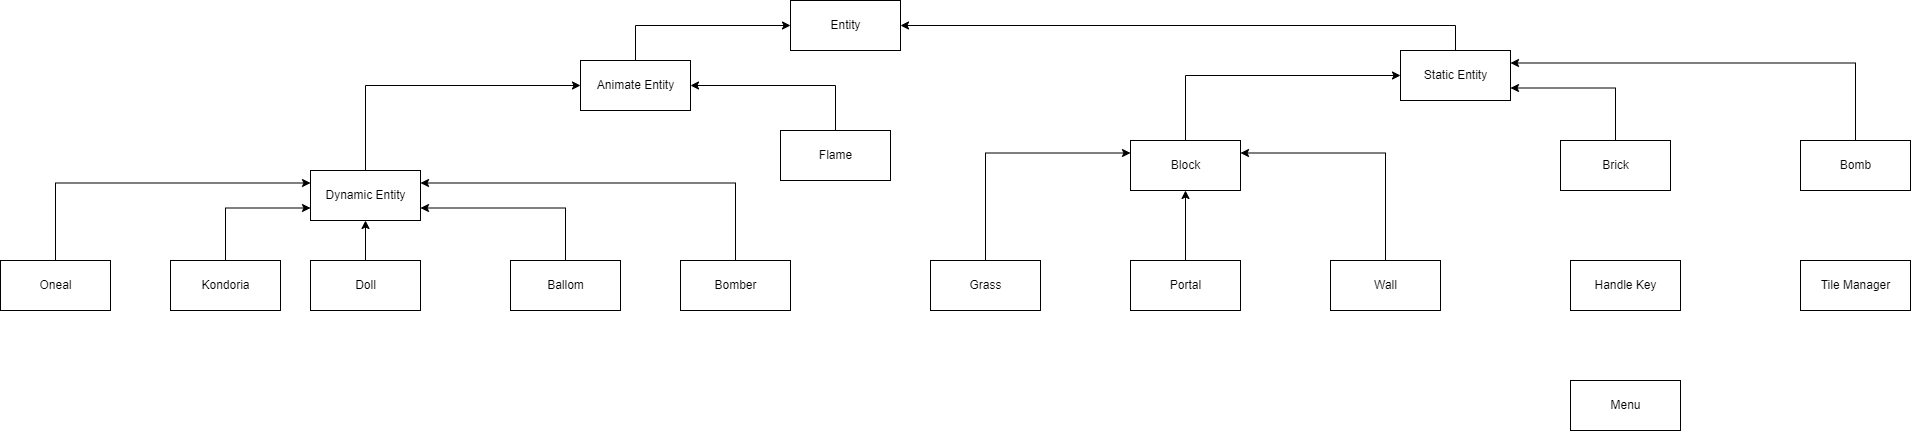

The diagram above was exported from draw.io. Its source (the exported page's mxGraphModel, read from the mxfile embedded in the PNG):
<mxGraphModel dx="2553" dy="790" grid="1" gridSize="10" guides="1" tooltips="1" connect="1" arrows="1" fold="1" page="1" pageScale="1" pageWidth="850" pageHeight="1100" math="0" shadow="0">
  <root>
    <mxCell id="0" />
    <mxCell id="1" parent="0" />
    <mxCell id="D6my291WJIvYlBMkrqva-2" value="Entity" style="html=1;" vertex="1" parent="1">
      <mxGeometry x="340" y="20" width="110" height="50" as="geometry" />
    </mxCell>
    <mxCell id="D6my291WJIvYlBMkrqva-46" style="edgeStyle=orthogonalEdgeStyle;rounded=0;orthogonalLoop=1;jettySize=auto;html=1;exitX=0.5;exitY=0;exitDx=0;exitDy=0;entryX=0;entryY=0.5;entryDx=0;entryDy=0;" edge="1" parent="1" source="D6my291WJIvYlBMkrqva-4" target="D6my291WJIvYlBMkrqva-2">
      <mxGeometry relative="1" as="geometry" />
    </mxCell>
    <mxCell id="D6my291WJIvYlBMkrqva-4" value="Animate Entity" style="html=1;" vertex="1" parent="1">
      <mxGeometry x="130" y="80" width="110" height="50" as="geometry" />
    </mxCell>
    <mxCell id="D6my291WJIvYlBMkrqva-39" style="edgeStyle=orthogonalEdgeStyle;rounded=0;orthogonalLoop=1;jettySize=auto;html=1;exitX=0.5;exitY=0;exitDx=0;exitDy=0;entryX=1;entryY=0.5;entryDx=0;entryDy=0;" edge="1" parent="1" source="D6my291WJIvYlBMkrqva-5" target="D6my291WJIvYlBMkrqva-2">
      <mxGeometry relative="1" as="geometry" />
    </mxCell>
    <mxCell id="D6my291WJIvYlBMkrqva-5" value="Static Entity" style="html=1;" vertex="1" parent="1">
      <mxGeometry x="950" y="70" width="110" height="50" as="geometry" />
    </mxCell>
    <mxCell id="D6my291WJIvYlBMkrqva-32" style="edgeStyle=orthogonalEdgeStyle;rounded=0;orthogonalLoop=1;jettySize=auto;html=1;exitX=0.5;exitY=0;exitDx=0;exitDy=0;entryX=0;entryY=0.5;entryDx=0;entryDy=0;" edge="1" parent="1" source="D6my291WJIvYlBMkrqva-7" target="D6my291WJIvYlBMkrqva-4">
      <mxGeometry relative="1" as="geometry" />
    </mxCell>
    <mxCell id="D6my291WJIvYlBMkrqva-7" value="Dynamic Entity" style="html=1;" vertex="1" parent="1">
      <mxGeometry x="-140" y="190" width="110" height="50" as="geometry" />
    </mxCell>
    <mxCell id="D6my291WJIvYlBMkrqva-36" style="edgeStyle=orthogonalEdgeStyle;rounded=0;orthogonalLoop=1;jettySize=auto;html=1;exitX=0.5;exitY=0;exitDx=0;exitDy=0;entryX=0.5;entryY=1;entryDx=0;entryDy=0;" edge="1" parent="1" source="D6my291WJIvYlBMkrqva-9" target="D6my291WJIvYlBMkrqva-7">
      <mxGeometry relative="1" as="geometry" />
    </mxCell>
    <mxCell id="D6my291WJIvYlBMkrqva-9" value="Doll" style="html=1;" vertex="1" parent="1">
      <mxGeometry x="-140" y="280" width="110" height="50" as="geometry" />
    </mxCell>
    <mxCell id="D6my291WJIvYlBMkrqva-34" style="edgeStyle=orthogonalEdgeStyle;rounded=0;orthogonalLoop=1;jettySize=auto;html=1;exitX=0.5;exitY=0;exitDx=0;exitDy=0;entryX=0;entryY=0.75;entryDx=0;entryDy=0;" edge="1" parent="1" source="D6my291WJIvYlBMkrqva-10" target="D6my291WJIvYlBMkrqva-7">
      <mxGeometry relative="1" as="geometry" />
    </mxCell>
    <mxCell id="D6my291WJIvYlBMkrqva-10" value="Kondoria" style="html=1;" vertex="1" parent="1">
      <mxGeometry x="-280" y="280" width="110" height="50" as="geometry" />
    </mxCell>
    <mxCell id="D6my291WJIvYlBMkrqva-38" style="edgeStyle=orthogonalEdgeStyle;rounded=0;orthogonalLoop=1;jettySize=auto;html=1;exitX=0.5;exitY=0;exitDx=0;exitDy=0;entryX=1;entryY=0.75;entryDx=0;entryDy=0;" edge="1" parent="1" source="D6my291WJIvYlBMkrqva-11" target="D6my291WJIvYlBMkrqva-7">
      <mxGeometry relative="1" as="geometry" />
    </mxCell>
    <mxCell id="D6my291WJIvYlBMkrqva-11" value="Ballom" style="html=1;" vertex="1" parent="1">
      <mxGeometry x="60" y="280" width="110" height="50" as="geometry" />
    </mxCell>
    <mxCell id="D6my291WJIvYlBMkrqva-37" style="edgeStyle=orthogonalEdgeStyle;rounded=0;orthogonalLoop=1;jettySize=auto;html=1;exitX=0.5;exitY=0;exitDx=0;exitDy=0;entryX=1;entryY=0.25;entryDx=0;entryDy=0;" edge="1" parent="1" source="D6my291WJIvYlBMkrqva-12" target="D6my291WJIvYlBMkrqva-7">
      <mxGeometry relative="1" as="geometry" />
    </mxCell>
    <mxCell id="D6my291WJIvYlBMkrqva-12" value="Bomber" style="html=1;" vertex="1" parent="1">
      <mxGeometry x="230" y="280" width="110" height="50" as="geometry" />
    </mxCell>
    <mxCell id="D6my291WJIvYlBMkrqva-33" style="edgeStyle=orthogonalEdgeStyle;rounded=0;orthogonalLoop=1;jettySize=auto;html=1;exitX=0.5;exitY=0;exitDx=0;exitDy=0;entryX=0;entryY=0.25;entryDx=0;entryDy=0;" edge="1" parent="1" source="D6my291WJIvYlBMkrqva-13" target="D6my291WJIvYlBMkrqva-7">
      <mxGeometry relative="1" as="geometry" />
    </mxCell>
    <mxCell id="D6my291WJIvYlBMkrqva-13" value="Oneal" style="html=1;" vertex="1" parent="1">
      <mxGeometry x="-450" y="280" width="110" height="50" as="geometry" />
    </mxCell>
    <mxCell id="D6my291WJIvYlBMkrqva-31" style="edgeStyle=orthogonalEdgeStyle;rounded=0;orthogonalLoop=1;jettySize=auto;html=1;exitX=0.5;exitY=0;exitDx=0;exitDy=0;entryX=1;entryY=0.5;entryDx=0;entryDy=0;" edge="1" parent="1" source="D6my291WJIvYlBMkrqva-24" target="D6my291WJIvYlBMkrqva-4">
      <mxGeometry relative="1" as="geometry" />
    </mxCell>
    <mxCell id="D6my291WJIvYlBMkrqva-24" value="Flame" style="html=1;" vertex="1" parent="1">
      <mxGeometry x="330" y="150" width="110" height="50" as="geometry" />
    </mxCell>
    <mxCell id="D6my291WJIvYlBMkrqva-47" style="edgeStyle=orthogonalEdgeStyle;rounded=0;orthogonalLoop=1;jettySize=auto;html=1;exitX=0.5;exitY=0;exitDx=0;exitDy=0;entryX=0;entryY=0.5;entryDx=0;entryDy=0;" edge="1" parent="1" source="D6my291WJIvYlBMkrqva-26" target="D6my291WJIvYlBMkrqva-5">
      <mxGeometry relative="1" as="geometry" />
    </mxCell>
    <mxCell id="D6my291WJIvYlBMkrqva-26" value="Block" style="html=1;" vertex="1" parent="1">
      <mxGeometry x="680" y="160" width="110" height="50" as="geometry" />
    </mxCell>
    <mxCell id="D6my291WJIvYlBMkrqva-41" style="edgeStyle=orthogonalEdgeStyle;rounded=0;orthogonalLoop=1;jettySize=auto;html=1;exitX=0.5;exitY=0;exitDx=0;exitDy=0;entryX=0;entryY=0.25;entryDx=0;entryDy=0;" edge="1" parent="1" source="D6my291WJIvYlBMkrqva-27" target="D6my291WJIvYlBMkrqva-26">
      <mxGeometry relative="1" as="geometry" />
    </mxCell>
    <mxCell id="D6my291WJIvYlBMkrqva-27" value="Grass" style="html=1;" vertex="1" parent="1">
      <mxGeometry x="480" y="280" width="110" height="50" as="geometry" />
    </mxCell>
    <mxCell id="D6my291WJIvYlBMkrqva-42" style="edgeStyle=orthogonalEdgeStyle;rounded=0;orthogonalLoop=1;jettySize=auto;html=1;exitX=0.5;exitY=0;exitDx=0;exitDy=0;entryX=0.5;entryY=1;entryDx=0;entryDy=0;" edge="1" parent="1" source="D6my291WJIvYlBMkrqva-28" target="D6my291WJIvYlBMkrqva-26">
      <mxGeometry relative="1" as="geometry" />
    </mxCell>
    <mxCell id="D6my291WJIvYlBMkrqva-28" value="Portal" style="html=1;" vertex="1" parent="1">
      <mxGeometry x="680" y="280" width="110" height="50" as="geometry" />
    </mxCell>
    <mxCell id="D6my291WJIvYlBMkrqva-45" style="edgeStyle=orthogonalEdgeStyle;rounded=0;orthogonalLoop=1;jettySize=auto;html=1;exitX=0.5;exitY=0;exitDx=0;exitDy=0;entryX=1;entryY=0.25;entryDx=0;entryDy=0;" edge="1" parent="1" source="D6my291WJIvYlBMkrqva-29" target="D6my291WJIvYlBMkrqva-26">
      <mxGeometry relative="1" as="geometry" />
    </mxCell>
    <mxCell id="D6my291WJIvYlBMkrqva-29" value="Wall" style="html=1;" vertex="1" parent="1">
      <mxGeometry x="880" y="280" width="110" height="50" as="geometry" />
    </mxCell>
    <mxCell id="D6my291WJIvYlBMkrqva-50" style="edgeStyle=orthogonalEdgeStyle;rounded=0;orthogonalLoop=1;jettySize=auto;html=1;exitX=0.5;exitY=0;exitDx=0;exitDy=0;entryX=1;entryY=0.75;entryDx=0;entryDy=0;" edge="1" parent="1" source="D6my291WJIvYlBMkrqva-48" target="D6my291WJIvYlBMkrqva-5">
      <mxGeometry relative="1" as="geometry" />
    </mxCell>
    <mxCell id="D6my291WJIvYlBMkrqva-48" value="Brick" style="html=1;" vertex="1" parent="1">
      <mxGeometry x="1110" y="160" width="110" height="50" as="geometry" />
    </mxCell>
    <mxCell id="D6my291WJIvYlBMkrqva-51" style="edgeStyle=orthogonalEdgeStyle;rounded=0;orthogonalLoop=1;jettySize=auto;html=1;exitX=0.5;exitY=0;exitDx=0;exitDy=0;entryX=1;entryY=0.25;entryDx=0;entryDy=0;" edge="1" parent="1" source="D6my291WJIvYlBMkrqva-49" target="D6my291WJIvYlBMkrqva-5">
      <mxGeometry relative="1" as="geometry" />
    </mxCell>
    <mxCell id="D6my291WJIvYlBMkrqva-49" value="Bomb" style="html=1;" vertex="1" parent="1">
      <mxGeometry x="1350" y="160" width="110" height="50" as="geometry" />
    </mxCell>
    <mxCell id="D6my291WJIvYlBMkrqva-52" value="Handle Key" style="html=1;" vertex="1" parent="1">
      <mxGeometry x="1120" y="280" width="110" height="50" as="geometry" />
    </mxCell>
    <mxCell id="D6my291WJIvYlBMkrqva-53" value="Tile Manager" style="html=1;" vertex="1" parent="1">
      <mxGeometry x="1350" y="280" width="110" height="50" as="geometry" />
    </mxCell>
    <mxCell id="D6my291WJIvYlBMkrqva-54" value="Menu" style="html=1;" vertex="1" parent="1">
      <mxGeometry x="1120" y="400" width="110" height="50" as="geometry" />
    </mxCell>
  </root>
</mxGraphModel>